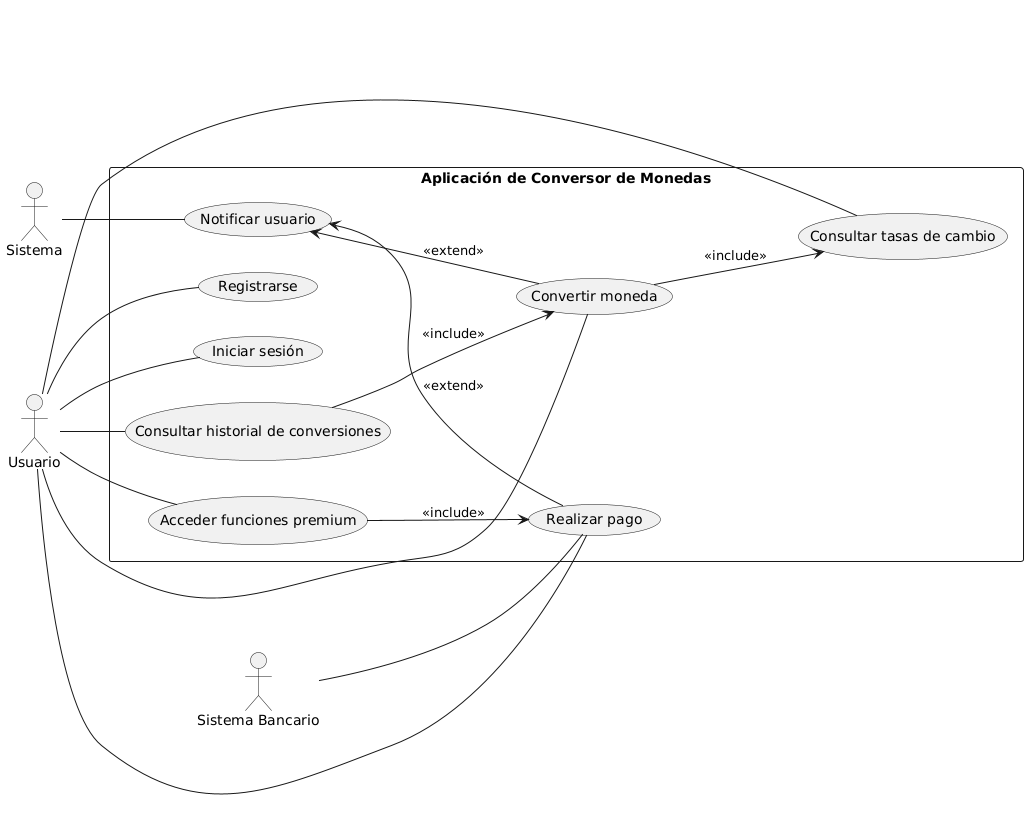

The diagram above was rendered by PlantUML. Its source (embedded in the PNG):
@startuml
left to right direction

actor "Usuario" as U
actor "Sistema" as SYS
actor "Sistema Bancario" as SB

rectangle "Aplicación de Conversor de Monedas" as ACM {
  (Registrarse) as UC1
  (Iniciar sesión) as UC2
  (Consultar tasas de cambio) as UC3
  (Convertir moneda) as UC4
  (Consultar historial de conversiones) as UC5
  (Realizar pago) as UC6
  (Acceder funciones premium) as UC7
  (Notificar usuario) as UC8

  UC4 --> UC3 : <<include>>
  UC5 --> UC4 : <<include>>
  UC7 --> UC6 : <<include>>

  UC8 <-- UC6 : <<extend>>
  UC8 <-- UC4 : <<extend>>
}

U -- UC1
U -- UC2
U -- UC3
U -- UC4
U -- UC5
U -- UC6
U -- UC7

SYS -- UC8
SB -- UC6
@enduml